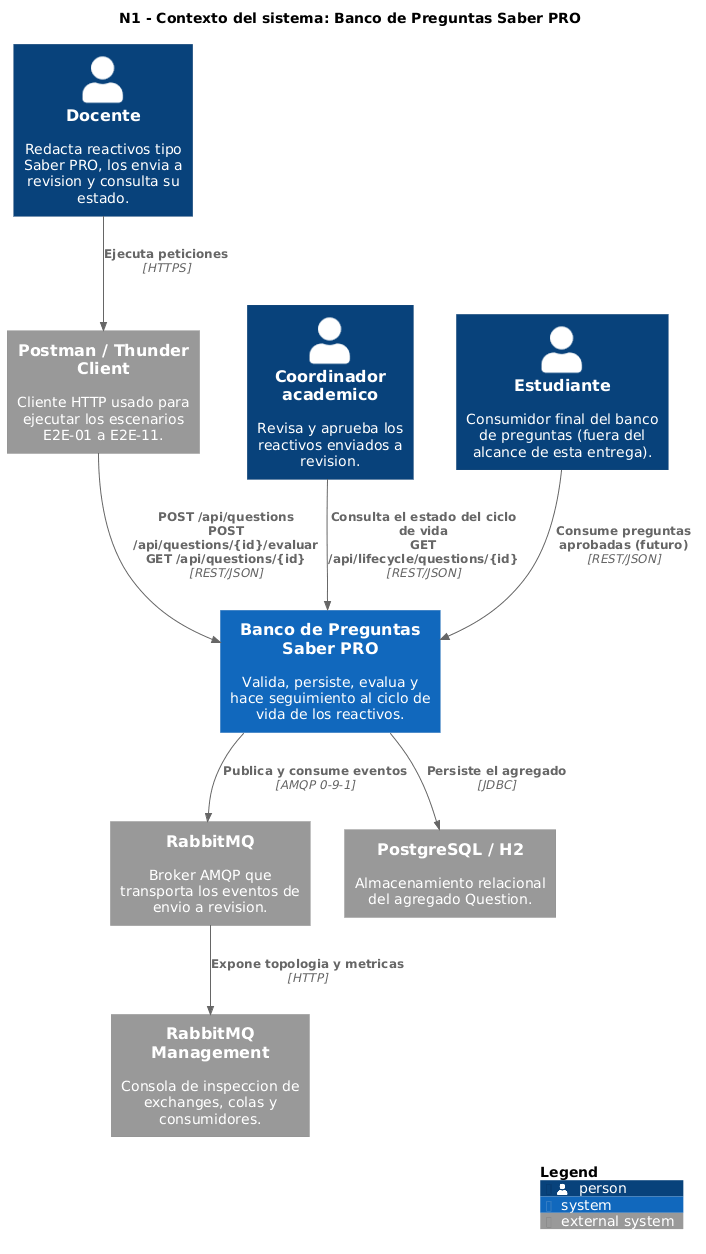

The diagram above was rendered by PlantUML. Its source (embedded in the PNG):
@startuml
!include <C4/C4_Context>

title N1 - Contexto del sistema: Banco de Preguntas Saber PRO

Person(docente, "Docente", "Redacta reactivos tipo Saber PRO, los envia a revision y consulta su estado.")
Person(coordinador, "Coordinador academico", "Revisa y aprueba los reactivos enviados a revision.")
Person(estudiante, "Estudiante", "Consumidor final del banco de preguntas (fuera del alcance de esta entrega).")

System(banco, "Banco de Preguntas Saber PRO", "Valida, persiste, evalua y hace seguimiento al ciclo de vida de los reactivos.")

System_Ext(cliente, "Postman / Thunder Client", "Cliente HTTP usado para ejecutar los escenarios E2E-01 a E2E-11.")
System_Ext(rabbit, "RabbitMQ", "Broker AMQP que transporta los eventos de envio a revision.")
System_Ext(db, "PostgreSQL / H2", "Almacenamiento relacional del agregado Question.")
System_Ext(gestion, "RabbitMQ Management", "Consola de inspeccion de exchanges, colas y consumidores.")

Rel(docente, cliente, "Ejecuta peticiones", "HTTPS")
Rel(cliente, banco, "POST /api/questions\nPOST /api/questions/{id}/evaluar\nGET /api/questions/{id}", "REST/JSON")
Rel(banco, rabbit, "Publica y consume eventos", "AMQP 0-9-1")
Rel(rabbit, gestion, "Expone topologia y metricas", "HTTP")
Rel(banco, db, "Persiste el agregado", "JDBC")
Rel(coordinador, banco, "Consulta el estado del ciclo de vida\nGET /api/lifecycle/questions/{id}", "REST/JSON")
Rel(estudiante, banco, "Consume preguntas aprobadas (futuro)", "REST/JSON")

SHOW_LEGEND()
@enduml